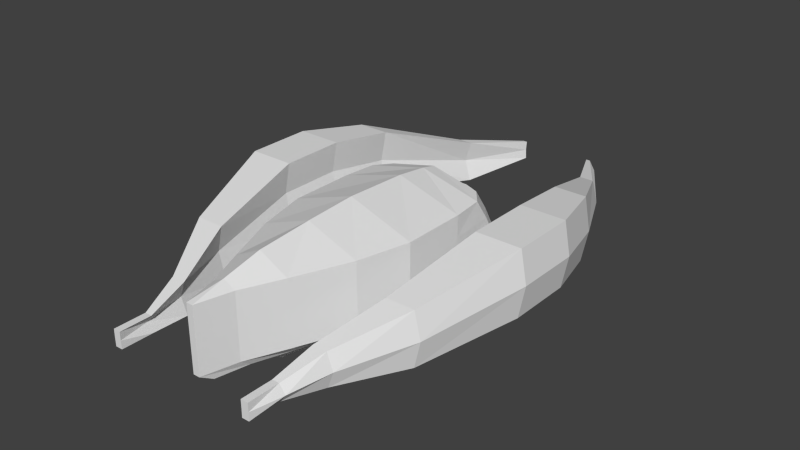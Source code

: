 # Source: VastraMk1_001.blend  (saved by Blender 2.71.0; exported with 4.5.12 LTS)
import bpy
from mathutils import Matrix  # noqa: F401  (used for matrix-valued properties, if any)

bpy.ops.wm.read_factory_settings(use_empty=True)
scene = bpy.context.scene
scene.name = 'Scene'

# ---- collections
col_collection_1 = bpy.data.collections.new('Collection 1'); scene.collection.children.link(col_collection_1)

# ---- world
world_world = bpy.data.worlds.new('World'); scene.world = world_world
world_world.color = (0.05088, 0.05088, 0.05088)
world_world.use_sun_shadow = False
world_world.sun_shadow_jitter_overblur = 0.0
world_world.cycles.sampling_method = 'MANUAL'
world_world.cycles.sample_map_resolution = 256

# ---- meshes
me_cube_001 = bpy.data.meshes.new('Cube.001')
me_cube_001.from_pydata([(-2.0, 4.768e-07, -1.0), (-1.034, -2.501, -1.572), (-2.0, -2.0, -1.0), (-2.0, 4.768e-07, 1.0), (0.0, -6.557e-07, 1.598), (0.0, -2.0, 1.683), (-2.0, -2.0, 1.0), (-1.9, 2.075, -1.0), (-1.9, 1.0, 1.0), (0.0, 1.0, 1.47), (-1.5, 2.575, -1.0), (-1.034, -1.562, -1.572), (-1.5, 1.5, 1.0), (0.0, 1.5, 1.354), (-1.0, 2.775, -1.0), (0.0, 2.775, -1.0), (-1.0, 1.7, 1.0), (0.0, 1.7, 1.0), (-0.9953, -0.5871, -1.572), (-1.6, -3.6, -1.0), (0.0, -3.6, 1.598), (-1.6, -3.6, 1.0), (-0.9, -5.3, -1.0), (0.0, -5.3, 1.47), (-0.9, -5.3, 1.0), (-0.8406, -0.3523, -1.572), (-0.3744, -6.5, -1.0), (0.0, -6.5, 1.194), (-0.3744, -6.5, 1.0), (0.0, -7.574, -1.0), (-0.1, -7.574, -1.0), (0.0, -7.574, 1.0), (-0.1, -7.574, 1.0), (-4.7, -1.0, -0.6608), (-4.7, 1.0, -0.6608), (-3.3, 1.0, -0.6608), (-3.3, -1.0, -0.6608), (-4.7, -1.0, 1.339), (-4.7, 1.0, 1.339), (-3.3, 1.0, 1.339), (-3.3, -1.0, 1.339), (-4.094, 3.018, -0.9193), (-3.097, 3.018, -0.9193), (-4.094, 3.018, 1.081), (-3.097, 3.018, 1.081), (-2.531, 6.141, -1.356), (-2.089, 6.141, -1.356), (-2.531, 6.141, -0.01942), (-2.089, 6.141, -0.01942), (-1.291, 8.07, -0.9378), (-1.161, 8.07, -0.9378), (-1.291, 8.07, -0.3491), (-1.161, 8.07, -0.3491), (-3.778, -4.013, -0.9921), (-2.899, -4.013, -0.9921), (-3.778, -4.013, 0.6364), (-2.899, -4.013, 0.6364), (-2.716, -5.905, -1.016), (-2.272, -5.905, -1.016), (-2.716, -5.905, -0.005346), (-2.272, -5.905, -0.005346), (-2.367, -7.117, -0.8977), (-2.143, -7.117, -0.8977), (-2.367, -7.117, -0.3892), (-2.143, -7.117, -0.3892), (-2.367, -8.09, -0.8977), (-2.143, -8.09, -0.8977), (-2.367, -8.09, -0.3892), (-2.143, -8.09, -0.3892), (-4.892, -1.0, 0.3392), (-4.892, 1.0, 0.3392), (-3.492, 1.0, 0.3392), (-3.492, -1.0, 0.3392), (-4.286, 3.018, 0.08067), (-3.289, 3.018, 0.08067), (-2.722, 6.141, -0.6878), (-2.281, 6.141, -0.6878), (-1.483, 8.07, -0.6435), (-1.177, 8.07, -0.6435), (-3.97, -4.013, -0.1779), (-3.091, -4.013, -0.1779), (-2.907, -5.905, -0.5104), (-2.463, -5.905, -0.5104), (-2.558, -7.117, -0.6435), (-2.335, -7.117, -0.6435), (-2.371, -8.09, -0.6435), (-2.147, -8.09, -0.6435), (-2.0, 4.768e-07, -0.3333), (-2.0, 4.768e-07, 0.3333), (-1.506, 1.761, -1.251), (0.0, -7.574, 0.3333), (0.0, -7.574, -0.3333), (-2.0, -2.0, 0.3333), (-2.0, -2.0, -0.3333), (-1.9, 1.831, -0.3333), (-1.9, 1.461, 0.3333), (-1.582, -2.005, -1.251), (-1.5, 2.331, -0.3333), (-1.5, 1.961, 0.3333), (-1.582, -0.1563, -1.251), (-1.0, 2.531, -0.3333), (-1.0, 2.161, 0.3333), (0.0, 2.161, 0.3333), (0.0, 2.531, -0.3333), (-1.6, -3.6, 0.3333), (-1.6, -3.6, -0.3333), (-0.9, -5.3, 0.3333), (-0.9, -5.3, -0.3333), (-0.3744, -6.5, 0.3333), (-0.3744, -6.5, -0.3333), (-0.1, -7.574, 0.3333), (-0.1, -7.574, -0.3333), (-1.201, 2.224, -1.251), (-0.8205, 2.409, -1.251), (0.0, 2.409, -1.251), (-1.277, -3.484, -1.251), (-0.7444, -5.056, -1.251), (-0.3442, -6.165, -1.251), (0.0, -7.158, -1.251), (-0.1353, -7.158, -1.251), (-0.6472, -0.2583, -1.572), (0.0, -0.2583, -1.572), (-0.8793, -3.253, -1.572), (-0.698, -4.051, -1.572), (-0.4771, -4.615, -1.572), (0.0, -5.119, -1.572), (-0.371, -5.119, -1.572), (-1.257, 0.6044, -1.348), (-1.098, -3.049, -1.348), (0.0, -5.607, -1.348), (-0.7265, -4.143, -1.348), (-1.31, -0.7312, -1.348), (0.0, 1.055, -1.348), (-1.31, -2.019, -1.348), (-0.4479, -4.916, -1.348), (-0.3024, -5.607, -1.348), (-0.7795, 1.055, -1.348), (-1.045, 0.9263, -1.348), (0.0, -3.763, -1.572), (0.0, -3.428, -1.572), (0.0, -2.954, -1.572), (0.0, -0.6968, -1.572), (0.0, -1.175, -1.572), (0.0, -1.231, -1.572), (0.0, -1.37, -1.572), (0.0, -1.949, -1.572), (0.0, -2.507, -1.572), (0.0, -4.54, -1.572), (0.0, -4.062, -1.572)], [], [(26, 22, 116, 117), (14, 15, 114, 113), (10, 14, 113, 112), (93, 87, 0, 2), (2, 0, 99, 96), (6, 5, 4, 3), (30, 26, 117, 119), (3, 4, 9, 8), (88, 3, 8, 95), (22, 19, 115, 116), (129, 135, 126, 125), (8, 9, 13, 12), (95, 8, 12, 98), (100, 103, 15, 14), (137, 136, 120, 25), (12, 13, 17, 16), (98, 12, 16, 101), (29, 30, 119, 118), (93, 2, 19, 105), (5, 6, 21, 20), (19, 2, 96, 115), (105, 19, 22, 107), (20, 21, 24, 23), (0, 7, 89, 99), (107, 22, 26, 109), (23, 24, 28, 27), (91, 111, 30, 29), (109, 26, 30, 111), (27, 28, 32, 31), (69, 70, 34, 33), (35, 34, 41, 42), (71, 72, 36, 35), (33, 36, 54, 53), (33, 34, 35, 36), (40, 39, 38, 37), (42, 41, 45, 46), (71, 35, 42, 74), (38, 39, 44, 43), (70, 38, 43, 73), (46, 45, 49, 50), (74, 42, 46, 76), (43, 44, 48, 47), (73, 43, 47, 75), (77, 78, 50, 49), (76, 46, 50, 78), (47, 48, 52, 51), (75, 47, 51, 77), (53, 54, 58, 57), (40, 37, 55, 56), (72, 40, 56, 80), (69, 33, 53, 79), (57, 58, 62, 61), (56, 55, 59, 60), (80, 56, 60, 82), (79, 53, 57, 81), (61, 62, 66, 65), (60, 59, 63, 64), (82, 60, 64, 84), (81, 57, 61, 83), (86, 85, 65, 66), (64, 63, 67, 68), (84, 64, 68, 86), (83, 61, 65, 85), (37, 38, 70, 69), (39, 40, 72, 71), (39, 71, 74, 44), (34, 70, 73, 41), (44, 74, 76, 48), (41, 73, 75, 45), (51, 52, 78, 77), (48, 76, 78, 52), (45, 75, 77, 49), (36, 72, 80, 54), (37, 69, 79, 55), (54, 80, 82, 58), (55, 79, 81, 59), (58, 82, 84, 62), (59, 81, 83, 63), (68, 67, 85, 86), (62, 84, 86, 66), (63, 83, 85, 67), (6, 3, 88, 92), (92, 88, 87, 93), (127, 137, 25, 18), (128, 133, 1, 122), (0, 87, 94, 7), (87, 88, 95, 94), (130, 128, 122, 123), (133, 131, 11, 1), (7, 94, 97, 10), (94, 95, 98, 97), (16, 17, 102, 101), (101, 102, 103, 100), (136, 132, 121, 120), (135, 134, 124, 126), (10, 97, 100, 14), (97, 98, 101, 100), (6, 92, 104, 21), (92, 93, 105, 104), (21, 104, 106, 24), (104, 105, 107, 106), (24, 106, 108, 28), (106, 107, 109, 108), (31, 32, 110, 90), (90, 110, 111, 91), (28, 108, 110, 32), (108, 109, 111, 110), (7, 10, 112, 89), (131, 127, 18, 11), (134, 130, 123, 124), (118, 119, 135, 129), (112, 113, 136, 137), (89, 112, 137, 127), (115, 96, 133, 128), (116, 115, 128, 130), (96, 99, 131, 133), (113, 114, 132, 136), (119, 117, 134, 135), (99, 89, 127, 131), (117, 116, 130, 134), (126, 124, 138, 148), (125, 126, 148, 147), (124, 123, 139, 138), (123, 122, 140, 139), (1, 11, 145, 146), (11, 18, 144, 145), (18, 25, 143, 144), (120, 121, 141, 142), (122, 1, 146, 140), (25, 120, 142, 143)])
me_cube_001.use_remesh_preserve_volume = False
me_cube_001.use_remesh_preserve_attributes = False
me_cube_001.use_mirror_vertex_groups = False
me_cube_001.update()

# ---- objects
ob_cube = bpy.data.objects.new('Cube', me_cube_001)

# ---- transforms, parenting, visibility, modifiers, constraints
ob_cube.location = (0.0, 0.0, 0.0)
ob_cube.lineart.crease_threshold = 0.0
_m = ob_cube.modifiers.new('Mirror', 'MIRROR')
_m.use_clip = True
_m.use_mirror_merge = False

# ---- collection membership
col_collection_1.objects.link(ob_cube)

# ---- scene / render settings (as saved in the file)
scene.frame_start = 1; scene.frame_end = 250; scene.frame_set(1)
scene.render.engine = 'BLENDER_EEVEE_NEXT'
scene.render.resolution_percentage = 50
scene.render.dither_intensity = 0.0
scene.cycles.use_denoising = False
scene.cycles.samples = 10
scene.cycles.sampling_pattern = 'TABULATED_SOBOL'
scene.cycles.light_sampling_threshold = 0.0
scene.cycles.use_adaptive_sampling = False
scene.cycles.use_light_tree = False
scene.cycles.blur_glossy = 0.0
scene.cycles.volume_bounces = 1
scene.cycles.pixel_filter_type = 'GAUSSIAN'
scene.cycles.sample_clamp_indirect = 0.0
scene.view_settings.view_transform = 'Standard'
bpy.context.view_layer.update()

# ---- added for rendering (the .blend has no active camera and no usable light): camera, sun
cam_auto = bpy.data.cameras.new('AutoCamera')
cam_auto.lens = 50.0
cam_auto.sensor_width = 36.0
cam_auto.clip_end = 1000.0
ob_auto_camera = bpy.data.objects.new('AutoCamera', cam_auto)
scene.collection.objects.link(ob_auto_camera)
ob_auto_camera.location = (17.7359, -21.2934, 14.2444)
ob_auto_camera.rotation_euler = (1.09748, -7.21219e-08, 0.694738)
scene.camera = ob_auto_camera
light_auto_sun = bpy.data.lights.new('AutoSun', 'SUN')
light_auto_sun.energy = 3.0
light_auto_sun.angle = 0.0523599
ob_auto_sun = bpy.data.objects.new('AutoSun', light_auto_sun)
scene.collection.objects.link(ob_auto_sun)
ob_auto_sun.rotation_euler = (0.872665, 0.174533, 0.523599)
bpy.context.view_layer.update()
